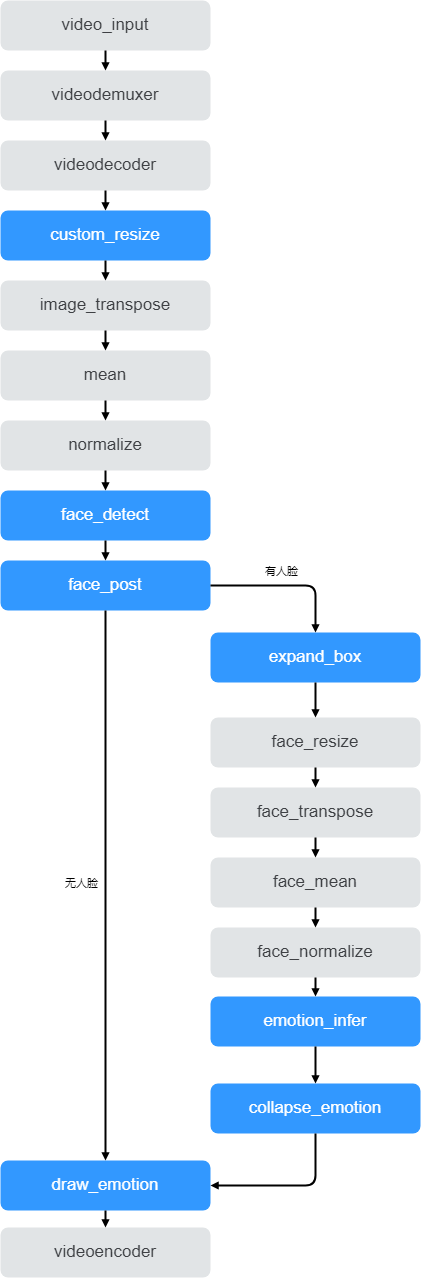

The diagram above was exported from draw.io. Its source (the exported page's mxGraphModel, read from the mxfile embedded in the PNG):
<mxGraphModel dx="1016" dy="674" grid="1" gridSize="10" guides="1" tooltips="1" connect="1" arrows="1" fold="1" page="1" pageScale="1" pageWidth="827" pageHeight="1169" math="0" shadow="0">
  <root>
    <mxCell id="0" />
    <mxCell id="1" parent="0" />
    <mxCell id="8" value="&lt;font style=&quot;font-size: 17px&quot; color=&quot;#3e4044&quot;&gt;videodemuxer&lt;br&gt;&lt;/font&gt;" style="rounded=1;whiteSpace=wrap;html=1;fillColor=#E1E4E6;fontFamily=Helvetica;fontColor=#333333;strokeColor=none;" parent="1" vertex="1">
      <mxGeometry x="60" y="110" width="210" height="50" as="geometry" />
    </mxCell>
    <mxCell id="9" value="&lt;font style=&quot;font-size: 17px&quot; color=&quot;#3e4044&quot;&gt;videodecoder&lt;br&gt;&lt;/font&gt;" style="rounded=1;whiteSpace=wrap;html=1;fillColor=#E1E4E6;fontFamily=Helvetica;fontColor=#333333;strokeColor=none;" parent="1" vertex="1">
      <mxGeometry x="60" y="180" width="210" height="50" as="geometry" />
    </mxCell>
    <mxCell id="10" value="&lt;font style=&quot;font-size: 17px&quot;&gt;custom_resize&lt;br&gt;&lt;/font&gt;" style="rounded=1;whiteSpace=wrap;html=1;fillColor=#3298FF;fontFamily=Helvetica;fontColor=#FFFFFF;strokeColor=none;" parent="1" vertex="1">
      <mxGeometry x="60" y="250" width="210" height="50" as="geometry" />
    </mxCell>
    <mxCell id="11" value="&lt;font style=&quot;font-size: 17px&quot; color=&quot;#3e4044&quot;&gt;image_transpose&lt;br&gt;&lt;/font&gt;" style="rounded=1;whiteSpace=wrap;html=1;fillColor=#E1E4E6;fontFamily=Helvetica;fontColor=#333333;strokeColor=none;" parent="1" vertex="1">
      <mxGeometry x="60" y="320" width="210" height="50" as="geometry" />
    </mxCell>
    <mxCell id="12" value="&lt;font style=&quot;font-size: 17px&quot; color=&quot;#3e4044&quot;&gt;mean&lt;br&gt;&lt;/font&gt;" style="rounded=1;whiteSpace=wrap;html=1;fillColor=#E1E4E6;fontFamily=Helvetica;fontColor=#333333;strokeColor=none;" parent="1" vertex="1">
      <mxGeometry x="60" y="390" width="210" height="50" as="geometry" />
    </mxCell>
    <mxCell id="13" value="&lt;font style=&quot;font-size: 17px&quot; color=&quot;#3e4044&quot;&gt;normalize&lt;br&gt;&lt;/font&gt;" style="rounded=1;whiteSpace=wrap;html=1;fillColor=#E1E4E6;fontFamily=Helvetica;fontColor=#333333;strokeColor=none;" parent="1" vertex="1">
      <mxGeometry x="60" y="460" width="210" height="50" as="geometry" />
    </mxCell>
    <mxCell id="14" value="&lt;font style=&quot;font-size: 17px&quot;&gt;face_detect&lt;br&gt;&lt;/font&gt;" style="rounded=1;whiteSpace=wrap;html=1;fillColor=#3298FF;fontFamily=Helvetica;fontColor=#FFFFFF;strokeColor=none;" parent="1" vertex="1">
      <mxGeometry x="60" y="530" width="210" height="50" as="geometry" />
    </mxCell>
    <mxCell id="15" value="&lt;font style=&quot;font-size: 17px&quot;&gt;face_post&lt;br&gt;&lt;/font&gt;" style="rounded=1;whiteSpace=wrap;html=1;fillColor=#3298FF;fontFamily=Helvetica;fontColor=#FFFFFF;strokeColor=none;" parent="1" vertex="1">
      <mxGeometry x="60" y="600" width="210" height="50" as="geometry" />
    </mxCell>
    <mxCell id="16" value="&lt;font style=&quot;font-size: 17px&quot;&gt;expand_box&lt;br&gt;&lt;/font&gt;" style="rounded=1;whiteSpace=wrap;html=1;fillColor=#3298FF;fontFamily=Helvetica;fontColor=#FFFFFF;strokeColor=none;" parent="1" vertex="1">
      <mxGeometry x="270" y="672" width="210" height="50" as="geometry" />
    </mxCell>
    <mxCell id="17" value="&lt;font style=&quot;font-size: 17px&quot; color=&quot;#3e4044&quot;&gt;face_resize&lt;br&gt;&lt;/font&gt;" style="rounded=1;whiteSpace=wrap;html=1;fillColor=#E1E4E6;fontFamily=Helvetica;fontColor=#333333;strokeColor=none;" parent="1" vertex="1">
      <mxGeometry x="270" y="757" width="210" height="50" as="geometry" />
    </mxCell>
    <mxCell id="18" value="&lt;font style=&quot;font-size: 17px&quot; color=&quot;#3e4044&quot;&gt;face_transpose&lt;br&gt;&lt;/font&gt;" style="rounded=1;whiteSpace=wrap;html=1;fillColor=#E1E4E6;fontFamily=Helvetica;fontColor=#333333;strokeColor=none;" parent="1" vertex="1">
      <mxGeometry x="270" y="827" width="210" height="50" as="geometry" />
    </mxCell>
    <mxCell id="19" value="&lt;font style=&quot;font-size: 17px&quot; color=&quot;#3e4044&quot;&gt;face_mean&lt;br&gt;&lt;/font&gt;" style="rounded=1;whiteSpace=wrap;html=1;fillColor=#E1E4E6;fontFamily=Helvetica;fontColor=#333333;strokeColor=none;" parent="1" vertex="1">
      <mxGeometry x="270" y="897" width="210" height="50" as="geometry" />
    </mxCell>
    <mxCell id="20" value="&lt;font style=&quot;font-size: 17px&quot; color=&quot;#3e4044&quot;&gt;face_normalize&lt;br&gt;&lt;/font&gt;" style="rounded=1;whiteSpace=wrap;html=1;fillColor=#E1E4E6;fontFamily=Helvetica;fontColor=#333333;strokeColor=none;" parent="1" vertex="1">
      <mxGeometry x="270" y="967" width="210" height="50" as="geometry" />
    </mxCell>
    <mxCell id="21" value="&lt;font style=&quot;font-size: 17px&quot;&gt;emotion_infer&lt;br&gt;&lt;/font&gt;" style="rounded=1;whiteSpace=wrap;html=1;fillColor=#3298FF;fontFamily=Helvetica;fontColor=#FFFFFF;strokeColor=none;" parent="1" vertex="1">
      <mxGeometry x="270" y="1036" width="210" height="50" as="geometry" />
    </mxCell>
    <mxCell id="22" value="&lt;font style=&quot;font-size: 17px&quot;&gt;collapse_emotion&lt;br&gt;&lt;/font&gt;" style="rounded=1;whiteSpace=wrap;html=1;fillColor=#3298FF;fontFamily=Helvetica;fontColor=#FFFFFF;strokeColor=none;" parent="1" vertex="1">
      <mxGeometry x="270" y="1123" width="210" height="50" as="geometry" />
    </mxCell>
    <mxCell id="23" value="&lt;font style=&quot;font-size: 17px&quot;&gt;draw_emotion&lt;br&gt;&lt;/font&gt;" style="rounded=1;whiteSpace=wrap;html=1;fillColor=#3298FF;fontFamily=Helvetica;fontColor=#FFFFFF;strokeColor=none;" parent="1" vertex="1">
      <mxGeometry x="60" y="1200" width="210" height="50" as="geometry" />
    </mxCell>
    <mxCell id="24" value="&lt;font style=&quot;font-size: 17px&quot; color=&quot;#3e4044&quot;&gt;videoencoder&lt;br&gt;&lt;/font&gt;" style="rounded=1;whiteSpace=wrap;html=1;fillColor=#E1E4E6;fontFamily=Helvetica;fontColor=#333333;strokeColor=none;" parent="1" vertex="1">
      <mxGeometry x="60" y="1267" width="210" height="50" as="geometry" />
    </mxCell>
    <mxCell id="25" value="" style="endArrow=block;html=1;fontFamily=Helvetica;fontSize=17;fontColor=#3E4044;entryX=0.5;entryY=0;entryDx=0;entryDy=0;strokeColor=#000000;strokeWidth=2;endFill=1;endSize=3;" parent="1" target="9" edge="1">
      <mxGeometry width="50" height="50" relative="1" as="geometry">
        <mxPoint x="165" y="160" as="sourcePoint" />
        <mxPoint x="435" y="240" as="targetPoint" />
      </mxGeometry>
    </mxCell>
    <mxCell id="26" value="" style="endArrow=block;html=1;fontFamily=Helvetica;fontSize=17;fontColor=#3E4044;entryX=0.5;entryY=0;entryDx=0;entryDy=0;strokeColor=#000000;strokeWidth=2;endFill=1;endSize=3;exitX=0.5;exitY=1;exitDx=0;exitDy=0;" parent="1" source="9" target="10" edge="1">
      <mxGeometry width="50" height="50" relative="1" as="geometry">
        <mxPoint x="175" y="170" as="sourcePoint" />
        <mxPoint x="175" y="190" as="targetPoint" />
      </mxGeometry>
    </mxCell>
    <mxCell id="27" value="" style="endArrow=block;html=1;fontFamily=Helvetica;fontSize=17;fontColor=#3E4044;entryX=0.5;entryY=0;entryDx=0;entryDy=0;strokeColor=#000000;strokeWidth=2;endFill=1;endSize=3;exitX=0.5;exitY=1;exitDx=0;exitDy=0;" parent="1" source="10" target="11" edge="1">
      <mxGeometry width="50" height="50" relative="1" as="geometry">
        <mxPoint x="185" y="180" as="sourcePoint" />
        <mxPoint x="185" y="200" as="targetPoint" />
      </mxGeometry>
    </mxCell>
    <mxCell id="28" value="" style="endArrow=block;html=1;fontFamily=Helvetica;fontSize=17;fontColor=#3E4044;entryX=0.5;entryY=0;entryDx=0;entryDy=0;strokeColor=#000000;strokeWidth=2;endFill=1;endSize=3;exitX=0.5;exitY=1;exitDx=0;exitDy=0;" parent="1" source="11" target="12" edge="1">
      <mxGeometry width="50" height="50" relative="1" as="geometry">
        <mxPoint x="195" y="190" as="sourcePoint" />
        <mxPoint x="195" y="210" as="targetPoint" />
      </mxGeometry>
    </mxCell>
    <mxCell id="29" value="" style="endArrow=block;html=1;fontFamily=Helvetica;fontSize=17;fontColor=#3E4044;strokeColor=#000000;strokeWidth=2;endFill=1;endSize=3;exitX=0.5;exitY=1;exitDx=0;exitDy=0;" parent="1" source="12" target="13" edge="1">
      <mxGeometry width="50" height="50" relative="1" as="geometry">
        <mxPoint x="205" y="200" as="sourcePoint" />
        <mxPoint x="205" y="220" as="targetPoint" />
      </mxGeometry>
    </mxCell>
    <mxCell id="30" value="" style="endArrow=block;html=1;fontFamily=Helvetica;fontSize=17;fontColor=#3E4044;entryX=0.5;entryY=0;entryDx=0;entryDy=0;strokeColor=#000000;strokeWidth=2;endFill=1;endSize=3;" parent="1" source="13" target="14" edge="1">
      <mxGeometry width="50" height="50" relative="1" as="geometry">
        <mxPoint x="165" y="540" as="sourcePoint" />
        <mxPoint x="215" y="230" as="targetPoint" />
      </mxGeometry>
    </mxCell>
    <mxCell id="31" value="" style="endArrow=block;html=1;fontFamily=Helvetica;fontSize=17;fontColor=#3E4044;strokeColor=#000000;strokeWidth=2;endFill=1;endSize=3;exitX=0.5;exitY=1;exitDx=0;exitDy=0;" parent="1" source="14" target="15" edge="1">
      <mxGeometry width="50" height="50" relative="1" as="geometry">
        <mxPoint x="225" y="220" as="sourcePoint" />
        <mxPoint x="225" y="240" as="targetPoint" />
      </mxGeometry>
    </mxCell>
    <mxCell id="32" value="" style="endArrow=block;html=1;fontFamily=Helvetica;fontSize=17;fontColor=#3E4044;entryX=0.5;entryY=0;entryDx=0;entryDy=0;strokeColor=#000000;strokeWidth=2;endFill=1;endSize=3;exitX=1;exitY=0.5;exitDx=0;exitDy=0;edgeStyle=orthogonalEdgeStyle;" parent="1" source="15" target="16" edge="1">
      <mxGeometry width="50" height="50" relative="1" as="geometry">
        <mxPoint x="235" y="230" as="sourcePoint" />
        <mxPoint x="235" y="250" as="targetPoint" />
      </mxGeometry>
    </mxCell>
    <mxCell id="43" value="有人脸" style="edgeLabel;html=1;align=center;verticalAlign=middle;resizable=0;points=[];labelBackgroundColor=none;fontColor=#000000;" parent="32" vertex="1" connectable="0">
      <mxGeometry x="-0.1184" y="-1" relative="1" as="geometry">
        <mxPoint x="3" y="-16" as="offset" />
      </mxGeometry>
    </mxCell>
    <mxCell id="33" value="" style="endArrow=block;html=1;fontFamily=Helvetica;fontSize=17;fontColor=#3E4044;strokeColor=#000000;strokeWidth=2;endFill=1;endSize=3;exitX=0.5;exitY=1;exitDx=0;exitDy=0;" parent="1" source="16" target="17" edge="1">
      <mxGeometry width="50" height="50" relative="1" as="geometry">
        <mxPoint x="380" y="730" as="sourcePoint" />
        <mxPoint x="385" y="712" as="targetPoint" />
        <Array as="points" />
      </mxGeometry>
    </mxCell>
    <mxCell id="34" value="" style="endArrow=block;html=1;fontFamily=Helvetica;fontSize=17;fontColor=#3E4044;entryX=0.5;entryY=0;entryDx=0;entryDy=0;strokeColor=#000000;strokeWidth=2;endFill=1;endSize=3;exitX=0.5;exitY=1;exitDx=0;exitDy=0;" parent="1" source="17" target="18" edge="1">
      <mxGeometry width="50" height="50" relative="1" as="geometry">
        <mxPoint x="395" y="702" as="sourcePoint" />
        <mxPoint x="395" y="722" as="targetPoint" />
      </mxGeometry>
    </mxCell>
    <mxCell id="35" value="" style="endArrow=block;html=1;fontFamily=Helvetica;fontSize=17;fontColor=#3E4044;entryX=0.5;entryY=0;entryDx=0;entryDy=0;strokeColor=#000000;strokeWidth=2;endFill=1;endSize=3;exitX=0.5;exitY=1;exitDx=0;exitDy=0;" parent="1" source="18" target="19" edge="1">
      <mxGeometry width="50" height="50" relative="1" as="geometry">
        <mxPoint x="375" y="892" as="sourcePoint" />
        <mxPoint x="405" y="732" as="targetPoint" />
      </mxGeometry>
    </mxCell>
    <mxCell id="36" value="" style="endArrow=block;html=1;fontFamily=Helvetica;fontSize=17;fontColor=#3E4044;strokeColor=#000000;strokeWidth=2;endFill=1;endSize=3;exitX=0.5;exitY=1;exitDx=0;exitDy=0;" parent="1" source="19" target="20" edge="1">
      <mxGeometry width="50" height="50" relative="1" as="geometry">
        <mxPoint x="415" y="722" as="sourcePoint" />
        <mxPoint x="415" y="742" as="targetPoint" />
      </mxGeometry>
    </mxCell>
    <mxCell id="37" value="" style="endArrow=block;html=1;fontFamily=Helvetica;fontSize=17;fontColor=#3E4044;entryX=0.5;entryY=0;entryDx=0;entryDy=0;strokeColor=#000000;strokeWidth=2;endFill=1;endSize=3;exitX=0.5;exitY=1;exitDx=0;exitDy=0;" parent="1" source="20" target="21" edge="1">
      <mxGeometry width="50" height="50" relative="1" as="geometry">
        <mxPoint x="425" y="732" as="sourcePoint" />
        <mxPoint x="425" y="752" as="targetPoint" />
      </mxGeometry>
    </mxCell>
    <mxCell id="38" value="" style="endArrow=block;html=1;fontFamily=Helvetica;fontSize=17;fontColor=#3E4044;entryX=1;entryY=0.5;entryDx=0;entryDy=0;strokeColor=#000000;strokeWidth=2;endFill=1;endSize=3;edgeStyle=orthogonalEdgeStyle;exitX=0.5;exitY=1;exitDx=0;exitDy=0;" parent="1" source="22" target="23" edge="1">
      <mxGeometry width="50" height="50" relative="1" as="geometry">
        <mxPoint x="375" y="1120" as="sourcePoint" />
        <mxPoint x="375" y="1119.0000000000002" as="targetPoint" />
        <Array as="points">
          <mxPoint x="375" y="1225" />
        </Array>
      </mxGeometry>
    </mxCell>
    <mxCell id="39" value="" style="endArrow=block;html=1;fontFamily=Helvetica;fontSize=17;fontColor=#3E4044;strokeColor=#000000;strokeWidth=2;endFill=1;endSize=3;entryX=0.5;entryY=0;entryDx=0;entryDy=0;exitX=0.5;exitY=1;exitDx=0;exitDy=0;" parent="1" source="21" target="22" edge="1">
      <mxGeometry width="50" height="50" relative="1" as="geometry">
        <mxPoint x="375" y="1110" as="sourcePoint" />
        <mxPoint x="235" y="774" as="targetPoint" />
      </mxGeometry>
    </mxCell>
    <mxCell id="40" value="" style="endArrow=block;html=1;fontFamily=Helvetica;fontSize=17;fontColor=#3E4044;entryX=0.5;entryY=0;entryDx=0;entryDy=0;strokeColor=#000000;strokeWidth=2;endFill=1;endSize=3;exitX=0.5;exitY=1;exitDx=0;exitDy=0;" parent="1" source="23" target="24" edge="1">
      <mxGeometry width="50" height="50" relative="1" as="geometry">
        <mxPoint x="165" y="1237" as="sourcePoint" />
        <mxPoint x="175" y="1146.0000000000002" as="targetPoint" />
      </mxGeometry>
    </mxCell>
    <mxCell id="41" value="" style="endArrow=block;html=1;fontFamily=Helvetica;fontSize=17;fontColor=#3E4044;strokeColor=#000000;strokeWidth=2;endFill=1;endSize=3;exitX=0.5;exitY=1;exitDx=0;exitDy=0;entryX=0.5;entryY=0;entryDx=0;entryDy=0;" parent="1" source="15" target="23" edge="1">
      <mxGeometry width="50" height="50" relative="1" as="geometry">
        <mxPoint x="175" y="590" as="sourcePoint" />
        <mxPoint x="175" y="610" as="targetPoint" />
      </mxGeometry>
    </mxCell>
    <mxCell id="42" value="无人脸" style="edgeLabel;html=1;align=center;verticalAlign=middle;resizable=0;points=[];labelBackgroundColor=none;fontColor=#000000;" parent="41" vertex="1" connectable="0">
      <mxGeometry x="0.2135" y="4" relative="1" as="geometry">
        <mxPoint x="-29" y="-62" as="offset" />
      </mxGeometry>
    </mxCell>
    <mxCell id="44" value="&lt;font style=&quot;font-size: 17px&quot; color=&quot;#3e4044&quot;&gt;video_input&lt;br&gt;&lt;/font&gt;" style="rounded=1;whiteSpace=wrap;html=1;fillColor=#E1E4E6;fontFamily=Helvetica;fontColor=#333333;strokeColor=none;" parent="1" vertex="1">
      <mxGeometry x="60" y="40" width="210" height="50" as="geometry" />
    </mxCell>
    <mxCell id="45" value="" style="endArrow=block;html=1;fontFamily=Helvetica;fontSize=17;fontColor=#3E4044;entryX=0.5;entryY=0;entryDx=0;entryDy=0;strokeColor=#000000;strokeWidth=2;endFill=1;endSize=3;" parent="1" target="8" edge="1">
      <mxGeometry width="50" height="50" relative="1" as="geometry">
        <mxPoint x="165" y="90" as="sourcePoint" />
        <mxPoint x="175" y="190" as="targetPoint" />
      </mxGeometry>
    </mxCell>
  </root>
</mxGraphModel>